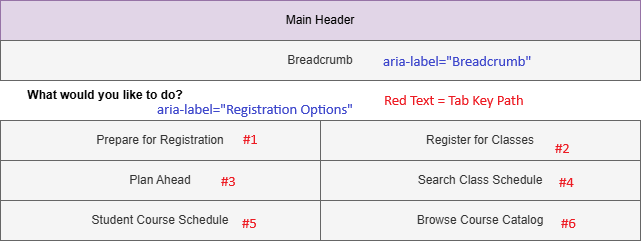

The diagram above was exported from draw.io. Its source (the exported page's mxGraphModel, read from the mxfile embedded in the PNG):
<mxGraphModel dx="930" dy="1328" grid="1" gridSize="10" guides="1" tooltips="1" connect="1" arrows="1" fold="1" page="1" pageScale="1" pageWidth="850" pageHeight="1100" math="0" shadow="0">
  <root>
    <mxCell id="0" />
    <mxCell id="1" parent="0" />
    <mxCell id="rgrppG8nA11i1rxxwCTR-1" parent="1" style="rounded=0;whiteSpace=wrap;html=1;fillColor=#e1d5e7;strokeColor=#9673a6;" value="Main Header" vertex="1">
      <mxGeometry height="40" width="640" x="40" y="200" as="geometry" />
    </mxCell>
    <mxCell id="rgrppG8nA11i1rxxwCTR-2" parent="1" style="rounded=0;whiteSpace=wrap;html=1;fillColor=#f5f5f5;strokeColor=#666666;fontColor=#333333;" value="Breadcrumb" vertex="1">
      <mxGeometry height="40" width="640" x="40" y="240" as="geometry" />
    </mxCell>
    <mxCell id="0TCCr18FRfyhek-FBPuL-7" parent="1" style="text;html=1;whiteSpace=wrap;strokeColor=none;fillColor=none;align=center;verticalAlign=middle;rounded=0;" value="&lt;b&gt;What would you like to do?&lt;/b&gt;" vertex="1">
      <mxGeometry height="30" width="210" x="40" y="280" as="geometry" />
    </mxCell>
    <mxCell id="0TCCr18FRfyhek-FBPuL-8" parent="1" style="rounded=0;whiteSpace=wrap;html=1;fillColor=#f5f5f5;strokeColor=#666666;fontColor=#333333;" value="Prepare for Registration" vertex="1">
      <mxGeometry height="40" width="320" x="40" y="320" as="geometry" />
    </mxCell>
    <mxCell id="0TCCr18FRfyhek-FBPuL-9" parent="1" style="rounded=0;whiteSpace=wrap;html=1;fillColor=#f5f5f5;strokeColor=#666666;fontColor=#333333;" value="Plan Ahead" vertex="1">
      <mxGeometry height="40" width="320" x="40" y="360" as="geometry" />
    </mxCell>
    <mxCell id="0TCCr18FRfyhek-FBPuL-10" parent="1" style="rounded=0;whiteSpace=wrap;html=1;fillColor=#f5f5f5;strokeColor=#666666;fontColor=#333333;" value="Student Course Schedule" vertex="1">
      <mxGeometry height="40" width="320" x="40" y="400" as="geometry" />
    </mxCell>
    <mxCell id="0TCCr18FRfyhek-FBPuL-11" parent="1" style="rounded=0;whiteSpace=wrap;html=1;fillColor=#f5f5f5;strokeColor=#666666;fontColor=#333333;" value="Register for Classes" vertex="1">
      <mxGeometry height="40" width="320" x="360" y="320" as="geometry" />
    </mxCell>
    <mxCell id="0TCCr18FRfyhek-FBPuL-12" parent="1" style="rounded=0;whiteSpace=wrap;html=1;fillColor=#f5f5f5;strokeColor=#666666;fontColor=#333333;" value="Search Class Schedule" vertex="1">
      <mxGeometry height="40" width="320" x="360" y="360" as="geometry" />
    </mxCell>
    <mxCell id="0TCCr18FRfyhek-FBPuL-13" parent="1" style="rounded=0;whiteSpace=wrap;html=1;fillColor=#f5f5f5;strokeColor=#666666;fontColor=#333333;" value="Browse Course Catalog" vertex="1">
      <mxGeometry height="40" width="320" x="360" y="400" as="geometry" />
    </mxCell>
  </root>
</mxGraphModel>